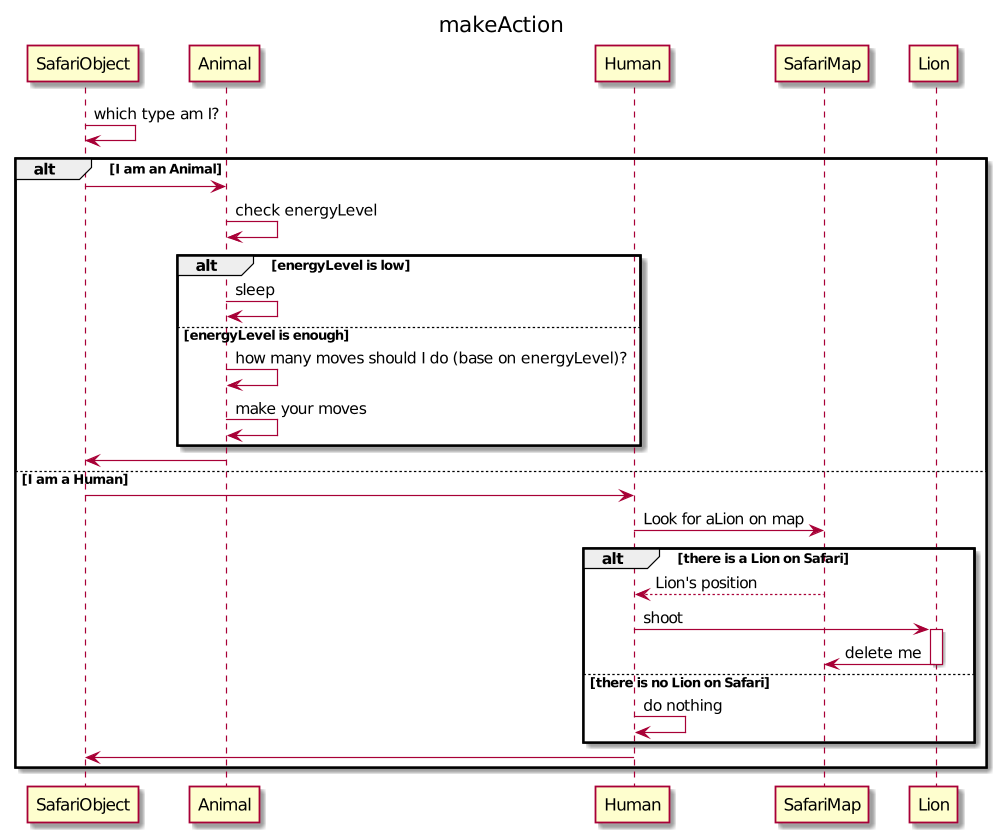

The diagram above was rendered by PlantUML. Its source (embedded in the PNG):
@startuml
title makeAction
SafariObject -> SafariObject: which type am I?
alt I am an Animal
    SafariObject -> Animal
    Animal->Animal: check energyLevel
    alt energyLevel is low
        Animal -> Animal: sleep
    else energyLevel is enough
        Animal -> Animal: how many moves should I do (base on energyLevel)?
        Animal -> Animal: make your moves
    end
    Animal -> SafariObject
else I am a Human
    SafariObject -> Human
    Human -> SafariMap: Look for aLion on map
    alt there is a Lion on Safari
        SafariMap --> Human: Lion's position
        Human -> Lion: shoot
        activate Lion
        Lion -> SafariMap: delete me
        deactivate Lion
    else there is no Lion on Safari
        Human -> Human: do nothing
    end
    Human -> SafariObject
end
@enduml